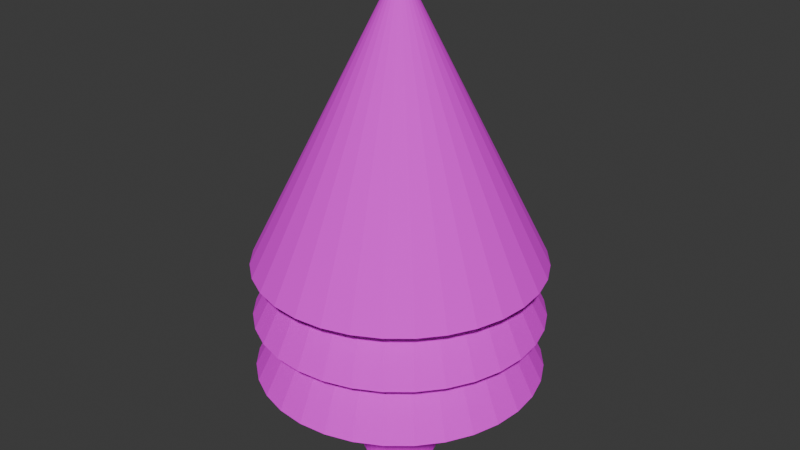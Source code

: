 # Source: Tree.blend  (saved by Blender 4.2.66; exported with 4.5.12 LTS)
import bpy
from mathutils import Matrix  # noqa: F401  (used for matrix-valued properties, if any)

bpy.ops.wm.read_factory_settings(use_empty=True)
scene = bpy.context.scene
scene.name = 'Scene'

# ---- collections
col_collection = bpy.data.collections.new('Collection'); scene.collection.children.link(col_collection)

# ---- images (referenced by path relative to the original .blend; pixels are not part of the script)
import os
ASSET_DIR = os.environ.get("B2B_ASSET_DIR", "")  # directory of the original .blend (textures are referenced by path, not embedded)
HERE = os.path.dirname(os.path.abspath(__file__))  # packed textures are extracted next to this script under _unpacked/

def load_image(name, relpath, width, height, colorspace="sRGB"):
    """Load a texture the original file referenced (path relative to the .blend, or extracted next to this script)."""
    p = next((c for c in (os.path.join(HERE, relpath), os.path.join(ASSET_DIR, relpath)) if relpath and os.path.exists(c)), "")
    if p:
        img = bpy.data.images.load(p, check_existing=True)
        img.name = name
    else:  # same state as the original file: an image datablock whose file is absent (Cycles renders it pink)
        img = bpy.data.images.new(name, width, height)
        img.source = "FILE"
        img.filepath = "//" + (relpath or name)
    img.colorspace_settings.name = colorspace
    return img
img_trunk = load_image('Trunk', 'Trunk.png', 1024, 1024, 'sRGB')
img_tree = load_image('Tree', 'Tree.png', 1024, 1024, 'sRGB')

# ---- materials (node trees are filled in below, after node groups)
mat_material_004 = bpy.data.materials.new('Material.004')
mat_material_003 = bpy.data.materials.new('Material.003')
mat_material_002 = bpy.data.materials.new('Material.002')

# ---- material node trees
mat_material_004.use_nodes = True; mat_material_004.node_tree.nodes.clear()
_N = mat_material_004.node_tree.nodes; _L = mat_material_004.node_tree.links
n0 = _N.new('ShaderNodeBsdfPrincipled'); n0.name = 'Principled BSDF'; n0.location = (10, 300)
n0.inputs[1].default_value = 0.4304
n0.inputs[2].default_value = 1.0
n0.inputs[3].default_value = 1.0
n1 = _N.new('ShaderNodeOutputMaterial'); n1.name = 'Material Output'; n1.location = (300, 300)
n2 = _N.new('ShaderNodeTexImage'); n2.name = 'Image Texture'; n2.location = (-280, 271)
n2.image = img_trunk
_L.new(n0.outputs[0], n1.inputs[0])
_L.new(n2.outputs[0], n0.inputs[0])
n1.is_active_output = True
mat_material_003.use_nodes = True; mat_material_003.node_tree.nodes.clear()
_N = mat_material_003.node_tree.nodes; _L = mat_material_003.node_tree.links
n0 = _N.new('ShaderNodeBsdfPrincipled'); n0.name = 'Principled BSDF'; n0.location = (10, 300)
n0.inputs[1].default_value = 0.2
n0.inputs[2].default_value = 1.0
n1 = _N.new('ShaderNodeOutputMaterial'); n1.name = 'Material Output'; n1.location = (300, 300)
n2 = _N.new('ShaderNodeTexImage'); n2.name = 'Image Texture'; n2.location = (-280, 271)
n2.image = img_tree
_L.new(n0.outputs[0], n1.inputs[0])
_L.new(n2.outputs[0], n0.inputs[0])
n1.is_active_output = True
mat_material_002.use_nodes = True; mat_material_002.node_tree.nodes.clear()
_N = mat_material_002.node_tree.nodes; _L = mat_material_002.node_tree.links
n0 = _N.new('ShaderNodeBsdfPrincipled'); n0.name = 'Principled BSDF'; n0.location = (10, 300)
n0.inputs[1].default_value = 0.2
n0.inputs[2].default_value = 1.0
n1 = _N.new('ShaderNodeOutputMaterial'); n1.name = 'Material Output'; n1.location = (300, 300)
n2 = _N.new('ShaderNodeTexImage'); n2.name = 'Image Texture'; n2.location = (-280, 271)
n2.image = img_tree
_L.new(n0.outputs[0], n1.inputs[0])
_L.new(n2.outputs[0], n0.inputs[0])
n1.is_active_output = True

# ---- world
world_world = bpy.data.worlds.new('World'); scene.world = world_world
world_world.use_nodes = True; world_world.node_tree.nodes.clear()
_N = world_world.node_tree.nodes; _L = world_world.node_tree.links
n0 = _N.new('ShaderNodeOutputWorld'); n0.name = 'World Output'; n0.location = (300, 300)
n1 = _N.new('ShaderNodeBackground'); n1.name = 'Background'; n1.location = (10, 300)
n1.inputs[0].default_value = (0.05088, 0.05088, 0.05088, 1.0)
_L.new(n1.outputs[0], n0.inputs[0])
n0.is_active_output = True
world_world.color = (0.05088, 0.05088, 0.05088)
world_world.sun_shadow_jitter_overblur = 0.0

# ---- meshes
me_cylinder = bpy.data.meshes.new('Cylinder')
me_cylinder.from_pydata([(0.0, 1.0, 0.006007), (0.0, 1.0, 2.006), (0.1951, 0.9808, 0.006007), (0.1951, 0.9808, 2.006), (0.3827, 0.9239, 0.006007), (0.3827, 0.9239, 2.006), (0.5556, 0.8315, 0.006007), (0.5556, 0.8315, 2.006), (0.7071, 0.7071, 0.006007), (0.7071, 0.7071, 2.006), (0.8315, 0.5556, 0.006007), (0.8315, 0.5556, 2.006), (0.9239, 0.3827, 0.006007), (0.9239, 0.3827, 2.006), (0.9808, 0.1951, 0.006007), (0.9808, 0.1951, 2.006), (1.0, 0.0, 0.006007), (1.0, 0.0, 2.006), (0.9808, -0.1951, 0.006007), (0.9808, -0.1951, 2.006), (0.9239, -0.3827, 0.006007), (0.9239, -0.3827, 2.006), (0.8315, -0.5556, 0.006007), (0.8315, -0.5556, 2.006), (0.7071, -0.7071, 0.006007), (0.7071, -0.7071, 2.006), (0.5556, -0.8315, 0.006007), (0.5556, -0.8315, 2.006), (0.3827, -0.9239, 0.006007), (0.3827, -0.9239, 2.006), (0.1951, -0.9808, 0.006007), (0.1951, -0.9808, 2.006), (0.0, -1.0, 0.006007), (0.0, -1.0, 2.006), (-0.1951, -0.9808, 0.006007), (-0.1951, -0.9808, 2.006), (-0.3827, -0.9239, 0.006007), (-0.3827, -0.9239, 2.006), (-0.5556, -0.8315, 0.006007), (-0.5556, -0.8315, 2.006), (-0.7071, -0.7071, 0.006007), (-0.7071, -0.7071, 2.006), (-0.8315, -0.5556, 0.006007), (-0.8315, -0.5556, 2.006), (-0.9239, -0.3827, 0.006007), (-0.9239, -0.3827, 2.006), (-0.9808, -0.1951, 0.006007), (-0.9808, -0.1951, 2.006), (-1.0, 0.0, 0.006007), (-1.0, 0.0, 2.006), (-0.9808, 0.1951, 0.006007), (-0.9808, 0.1951, 2.006), (-0.9239, 0.3827, 0.006007), (-0.9239, 0.3827, 2.006), (-0.8315, 0.5556, 0.006007), (-0.8315, 0.5556, 2.006), (-0.7071, 0.7071, 0.006007), (-0.7071, 0.7071, 2.006), (-0.5556, 0.8315, 0.006007), (-0.5556, 0.8315, 2.006), (-0.3827, 0.9239, 0.006007), (-0.3827, 0.9239, 2.006), (-0.1951, 0.9808, 0.006007), (-0.1951, 0.9808, 2.006)], [], [(0, 1, 3, 2), (2, 3, 5, 4), (4, 5, 7, 6), (6, 7, 9, 8), (8, 9, 11, 10), (10, 11, 13, 12), (12, 13, 15, 14), (14, 15, 17, 16), (16, 17, 19, 18), (18, 19, 21, 20), (20, 21, 23, 22), (22, 23, 25, 24), (24, 25, 27, 26), (26, 27, 29, 28), (28, 29, 31, 30), (30, 31, 33, 32), (32, 33, 35, 34), (34, 35, 37, 36), (36, 37, 39, 38), (38, 39, 41, 40), (40, 41, 43, 42), (42, 43, 45, 44), (44, 45, 47, 46), (46, 47, 49, 48), (48, 49, 51, 50), (50, 51, 53, 52), (52, 53, 55, 54), (54, 55, 57, 56), (56, 57, 59, 58), (58, 59, 61, 60), (60, 61, 63, 62), (62, 63, 1, 0), (0, 2, 4, 6, 8, 10, 12, 14, 16, 18, 20, 22, 24, 26, 28, 30, 32, 34, 36, 38, 40, 42, 44, 46, 48, 50, 52, 54, 56, 58, 60, 62)])
_uv = me_cylinder.uv_layers.new(name='UVMap')
_uv.uv.foreach_set('vector', [0.0002366, 0.0002366, 0.2614, 0.0002366, 0.2614, 0.01656, 0.0002366, 0.01656, 0.0002366, 0.01656, 0.2614, 0.01656, 0.2614, 0.03288, 0.0002366, 0.03288, 0.0002366, 0.03288, 0.2614, 0.03288, 0.2614, 0.04921, 0.0002366, 0.04921, 0.0002366, 0.04921, 0.2614, 0.04921, 0.2614, 0.06553, 0.0002366, 0.06553, 0.0002366, 0.06553, 0.2614, 0.06553, 0.2614, 0.08186, 0.0002366, 0.08186, 0.0002366, 0.08186, 0.2614, 0.08186, 0.2614, 0.09818, 0.0002366, 0.09818, 0.0002366, 0.09818, 0.2614, 0.09818, 0.2614, 0.1145, 0.0002366, 0.1145, 0.0002366, 0.1145, 0.2614, 0.1145, 0.2614, 0.1308, 0.0002366, 0.1308, 0.0002366, 0.1308, 0.2614, 0.1308, 0.2614, 0.1472, 0.0002366, 0.1472, 0.0002366, 0.1472, 0.2614, 0.1472, 0.2614, 0.1635, 0.0002366, 0.1635, 0.0002366, 0.1635, 0.2614, 0.1635, 0.2614, 0.1798, 0.0002366, 0.1798, 0.0002366, 0.1798, 0.2614, 0.1798, 0.2614, 0.1961, 0.0002366, 0.1961, 0.0002366, 0.1961, 0.2614, 0.1961, 0.2614, 0.2124, 0.0002366, 0.2124, 0.0002366, 0.2124, 0.2614, 0.2124, 0.2614, 0.2288, 0.0002366, 0.2288, 0.0002366, 0.2288, 0.2614, 0.2288, 0.2614, 0.2451, 0.0002366, 0.2451, 0.0002366, 0.2451, 0.2614, 0.2451, 0.2614, 0.2614, 0.0002366, 0.2614, 0.0002366, 0.2614, 0.2614, 0.2614, 0.2614, 0.2777, 0.0002366, 0.2777, 0.0002366, 0.2777, 0.2614, 0.2777, 0.2614, 0.2941, 0.0002366, 0.2941, 0.0002366, 0.2941, 0.2614, 0.2941, 0.2614, 0.3104, 0.0002366, 0.3104, 0.0002366, 0.3104, 0.2614, 0.3104, 0.2614, 0.3267, 0.0002366, 0.3267, 0.0002366, 0.3267, 0.2614, 0.3267, 0.2614, 0.343, 0.0002366, 0.343, 0.0002366, 0.343, 0.2614, 0.343, 0.2614, 0.3594, 0.0002366, 0.3594, 0.0002366, 0.3594, 0.2614, 0.3594, 0.2614, 0.3757, 0.0002366, 0.3757, 0.0002366, 0.3757, 0.2614, 0.3757, 0.2614, 0.392, 0.0002366, 0.392, 0.0002366, 0.392, 0.2614, 0.392, 0.2614, 0.4083, 0.0002366, 0.4083, 0.0002366, 0.4083, 0.2614, 0.4083, 0.2614, 0.4247, 0.0002366, 0.4247, 0.0002366, 0.4247, 0.2614, 0.4247, 0.2614, 0.441, 0.0002366, 0.441, 0.0002366, 0.441, 0.2614, 0.441, 0.2614, 0.4573, 0.0002366, 0.4573, 0.0002366, 0.4573, 0.2614, 0.4573, 0.2614, 0.4736, 0.0002366, 0.4736, 0.0002366, 0.4736, 0.2614, 0.4736, 0.2614, 0.49, 0.0002366, 0.49, 0.0002366, 0.49, 0.2614, 0.49, 0.2614, 0.5063, 0.0002366, 0.5063, 0.0002366, 0.5063, 0.2614, 0.5063, 0.2614, 0.5226, 0.0002366, 0.5226, 0.2667, 0.4114, 0.2761, 0.4341, 0.2897, 0.4545, 0.3071, 0.4719, 0.3276, 0.4856, 0.3503, 0.495, 0.3744, 0.4998, 0.3989, 0.4998, 0.423, 0.495, 0.4458, 0.4856, 0.4662, 0.4719, 0.4836, 0.4545, 0.4972, 0.4341, 0.5066, 0.4114, 0.5114, 0.3873, 0.5114, 0.3627, 0.5066, 0.3386, 0.4972, 0.3159, 0.4836, 0.2955, 0.4662, 0.2781, 0.4458, 0.2644, 0.423, 0.255, 0.3989, 0.2502, 0.3744, 0.2502, 0.3503, 0.255, 0.3276, 0.2644, 0.3071, 0.2781, 0.2897, 0.2955, 0.2761, 0.3159, 0.2667, 0.3386, 0.2619, 0.3627, 0.2619, 0.3873])
me_cylinder.materials.append(mat_material_004)
me_cylinder.update()
me_cone_001 = bpy.data.meshes.new('Cone.001')
me_cone_001.from_pydata([(0.0, 1.0, -1.0), (0.1951, 0.9808, -1.0), (0.3827, 0.9239, -1.0), (0.5556, 0.8315, -1.0), (0.7071, 0.7071, -1.0), (0.8315, 0.5556, -1.0), (0.9239, 0.3827, -1.0), (0.9808, 0.1951, -1.0), (1.0, 0.0, -1.0), (0.9808, -0.1951, -1.0), (0.9239, -0.3827, -1.0), (0.8315, -0.5556, -1.0), (0.7071, -0.7071, -1.0), (0.5556, -0.8315, -1.0), (0.3827, -0.9239, -1.0), (0.1951, -0.9808, -1.0), (0.0, -1.0, -1.0), (-0.1951, -0.9808, -1.0), (-0.3827, -0.9239, -1.0), (-0.5556, -0.8315, -1.0), (-0.7071, -0.7071, -1.0), (-0.8315, -0.5556, -1.0), (-0.9239, -0.3827, -1.0), (-0.9808, -0.1951, -1.0), (-1.0, 0.0, -1.0), (-0.9808, 0.1951, -1.0), (-0.9239, 0.3827, -1.0), (-0.8315, 0.5556, -1.0), (-0.7071, 0.7071, -1.0), (-0.5556, 0.8315, -1.0), (-0.3827, 0.9239, -1.0), (-0.1951, 0.9808, -1.0), (0.0, 0.0, 1.0)], [], [(0, 32, 1), (1, 32, 2), (2, 32, 3), (3, 32, 4), (4, 32, 5), (5, 32, 6), (6, 32, 7), (7, 32, 8), (8, 32, 9), (9, 32, 10), (10, 32, 11), (11, 32, 12), (12, 32, 13), (13, 32, 14), (14, 32, 15), (15, 32, 16), (16, 32, 17), (17, 32, 18), (18, 32, 19), (19, 32, 20), (20, 32, 21), (21, 32, 22), (22, 32, 23), (23, 32, 24), (24, 32, 25), (25, 32, 26), (26, 32, 27), (27, 32, 28), (28, 32, 29), (29, 32, 30), (0, 1, 2, 3, 4, 5, 6, 7, 8, 9, 10, 11, 12, 13, 14, 15, 16, 17, 18, 19, 20, 21, 22, 23, 24, 25, 26, 27, 28, 29, 30, 31), (30, 32, 31), (31, 32, 0)])
_uv = me_cone_001.uv_layers.new(name='UVMap')
_uv.uv.foreach_set('vector', [0.6238, 0.8073, 0.6346, 0.6973, 0.6454, 0.8073, 0.6454, 0.8073, 0.6346, 0.6973, 0.6667, 0.8031, 0.6667, 0.8031, 0.6346, 0.6973, 0.6867, 0.7948, 0.6867, 0.7948, 0.6346, 0.6973, 0.7047, 0.7827, 0.7047, 0.7827, 0.6346, 0.6973, 0.7201, 0.7674, 0.7201, 0.7674, 0.6346, 0.6973, 0.7321, 0.7494, 0.7321, 0.7494, 0.6346, 0.6973, 0.7404, 0.7294, 0.7404, 0.7294, 0.6346, 0.6973, 0.7446, 0.7081, 0.7446, 0.7081, 0.6346, 0.6973, 0.7446, 0.6864, 0.7446, 0.6864, 0.6346, 0.6973, 0.7404, 0.6652, 0.7404, 0.6652, 0.6346, 0.6973, 0.7321, 0.6452, 0.7321, 0.6452, 0.6346, 0.6973, 0.7201, 0.6271, 0.7201, 0.6271, 0.6346, 0.6973, 0.7047, 0.6118, 0.7047, 0.6118, 0.6346, 0.6973, 0.6867, 0.5998, 0.6867, 0.5998, 0.6346, 0.6973, 0.6667, 0.5915, 0.6667, 0.5915, 0.6346, 0.6973, 0.6454, 0.5872, 0.6454, 0.5872, 0.6346, 0.6973, 0.6238, 0.5872, 0.6238, 0.5872, 0.6346, 0.6973, 0.6025, 0.5915, 0.6025, 0.5915, 0.6346, 0.6973, 0.5825, 0.5998, 0.5825, 0.5998, 0.6346, 0.6973, 0.5645, 0.6118, 0.5645, 0.6118, 0.6346, 0.6973, 0.5491, 0.6271, 0.5491, 0.6271, 0.6346, 0.6973, 0.5371, 0.6452, 0.5371, 0.6452, 0.6346, 0.6973, 0.5288, 0.6652, 0.5288, 0.6652, 0.6346, 0.6973, 0.5246, 0.6864, 0.5246, 0.6864, 0.6346, 0.6973, 0.5246, 0.7081, 0.5246, 0.7081, 0.6346, 0.6973, 0.5288, 0.7294, 0.5288, 0.7294, 0.6346, 0.6973, 0.5371, 0.7494, 0.5371, 0.7494, 0.6346, 0.6973, 0.5491, 0.7674, 0.5491, 0.7674, 0.6346, 0.6973, 0.5645, 0.7827, 0.5645, 0.7827, 0.6346, 0.6973, 0.5825, 0.7948, 0.7595, 0.7092, 0.7678, 0.7292, 0.7799, 0.7473, 0.7952, 0.7626, 0.8132, 0.7746, 0.8332, 0.7829, 0.8545, 0.7872, 0.8762, 0.7872, 0.8974, 0.7829, 0.9175, 0.7746, 0.9355, 0.7626, 0.9508, 0.7473, 0.9628, 0.7292, 0.9711, 0.7092, 0.9754, 0.688, 0.9754, 0.6663, 0.9711, 0.645, 0.9628, 0.625, 0.9508, 0.607, 0.9355, 0.5917, 0.9175, 0.5796, 0.8974, 0.5713, 0.8762, 0.5671, 0.8545, 0.5671, 0.8332, 0.5713, 0.8132, 0.5796, 0.7952, 0.5917, 0.7799, 0.607, 0.7678, 0.625, 0.7595, 0.645, 0.7553, 0.6663, 0.7553, 0.688, 0.5825, 0.7948, 0.6346, 0.6973, 0.6025, 0.8031, 0.6025, 0.8031, 0.6346, 0.6973, 0.6238, 0.8073])
me_cone_001.materials.append(mat_material_003)
me_cone_001.update()
me_cone_002 = bpy.data.meshes.new('Cone.002')
me_cone_002.from_pydata([(0.0, 1.0, -1.0), (0.1951, 0.9808, -1.0), (0.3827, 0.9239, -1.0), (0.5556, 0.8315, -1.0), (0.7071, 0.7071, -1.0), (0.8315, 0.5556, -1.0), (0.9239, 0.3827, -1.0), (0.9808, 0.1951, -1.0), (1.0, 0.0, -1.0), (0.9808, -0.1951, -1.0), (0.9239, -0.3827, -1.0), (0.8315, -0.5556, -1.0), (0.7071, -0.7071, -1.0), (0.5556, -0.8315, -1.0), (0.3827, -0.9239, -1.0), (0.1951, -0.9808, -1.0), (0.0, -1.0, -1.0), (-0.1951, -0.9808, -1.0), (-0.3827, -0.9239, -1.0), (-0.5556, -0.8315, -1.0), (-0.7071, -0.7071, -1.0), (-0.8315, -0.5556, -1.0), (-0.9239, -0.3827, -1.0), (-0.9808, -0.1951, -1.0), (-1.0, 0.0, -1.0), (-0.9808, 0.1951, -1.0), (-0.9239, 0.3827, -1.0), (-0.8315, 0.5556, -1.0), (-0.7071, 0.7071, -1.0), (-0.5556, 0.8315, -1.0), (-0.3827, 0.9239, -1.0), (-0.1951, 0.9808, -1.0), (0.0, 0.0, 1.0)], [], [(0, 32, 1), (1, 32, 2), (2, 32, 3), (3, 32, 4), (4, 32, 5), (5, 32, 6), (6, 32, 7), (7, 32, 8), (8, 32, 9), (9, 32, 10), (10, 32, 11), (11, 32, 12), (12, 32, 13), (13, 32, 14), (14, 32, 15), (15, 32, 16), (16, 32, 17), (17, 32, 18), (18, 32, 19), (19, 32, 20), (20, 32, 21), (21, 32, 22), (22, 32, 23), (23, 32, 24), (24, 32, 25), (25, 32, 26), (26, 32, 27), (27, 32, 28), (28, 32, 29), (29, 32, 30), (0, 1, 2, 3, 4, 5, 6, 7, 8, 9, 10, 11, 12, 13, 14, 15, 16, 17, 18, 19, 20, 21, 22, 23, 24, 25, 26, 27, 28, 29, 30, 31), (30, 32, 31), (31, 32, 0)])
_uv = me_cone_002.uv_layers.new(name='UVMap')
_uv.uv.foreach_set('vector', [0.692, 0.7678, 0.6641, 0.6756, 0.7095, 0.7605, 0.7095, 0.7605, 0.6641, 0.6756, 0.7252, 0.75, 0.7252, 0.75, 0.6641, 0.6756, 0.7385, 0.7367, 0.7385, 0.7367, 0.6641, 0.6756, 0.749, 0.721, 0.749, 0.721, 0.6641, 0.6756, 0.7562, 0.7035, 0.7562, 0.7035, 0.6641, 0.6756, 0.7599, 0.685, 0.7599, 0.685, 0.6641, 0.6756, 0.7599, 0.6661, 0.7599, 0.6661, 0.6641, 0.6756, 0.7562, 0.6476, 0.7562, 0.6476, 0.6641, 0.6756, 0.749, 0.6302, 0.749, 0.6302, 0.6641, 0.6756, 0.7385, 0.6145, 0.7385, 0.6145, 0.6641, 0.6756, 0.7252, 0.6011, 0.7252, 0.6011, 0.6641, 0.6756, 0.7095, 0.5906, 0.7095, 0.5906, 0.6641, 0.6756, 0.692, 0.5834, 0.692, 0.5834, 0.6641, 0.6756, 0.6735, 0.5797, 0.6735, 0.5797, 0.6641, 0.6756, 0.6546, 0.5797, 0.6546, 0.5797, 0.6641, 0.6756, 0.6361, 0.5834, 0.6361, 0.5834, 0.6641, 0.6756, 0.6187, 0.5906, 0.6187, 0.5906, 0.6641, 0.6756, 0.603, 0.6011, 0.603, 0.6011, 0.6641, 0.6756, 0.5896, 0.6145, 0.5896, 0.6145, 0.6641, 0.6756, 0.5791, 0.6302, 0.5791, 0.6302, 0.6641, 0.6756, 0.5719, 0.6476, 0.5719, 0.6476, 0.6641, 0.6756, 0.5682, 0.6661, 0.5682, 0.6661, 0.6641, 0.6756, 0.5682, 0.685, 0.5682, 0.685, 0.6641, 0.6756, 0.5719, 0.7035, 0.5719, 0.7035, 0.6641, 0.6756, 0.5791, 0.721, 0.5791, 0.721, 0.6641, 0.6756, 0.5896, 0.7367, 0.5896, 0.7367, 0.6641, 0.6756, 0.603, 0.75, 0.603, 0.75, 0.6641, 0.6756, 0.6187, 0.7605, 0.6187, 0.7605, 0.6641, 0.6756, 0.6361, 0.7678, 0.6361, 0.7678, 0.6641, 0.6756, 0.6546, 0.7714, 0.5719, 0.8954, 0.5791, 0.9128, 0.5896, 0.9285, 0.603, 0.9419, 0.6187, 0.9523, 0.6361, 0.9596, 0.6546, 0.9633, 0.6735, 0.9633, 0.692, 0.9596, 0.7095, 0.9523, 0.7252, 0.9419, 0.7385, 0.9285, 0.749, 0.9128, 0.7562, 0.8954, 0.7599, 0.8768, 0.7599, 0.8579, 0.7562, 0.8394, 0.749, 0.822, 0.7385, 0.8063, 0.7252, 0.7929, 0.7095, 0.7824, 0.692, 0.7752, 0.6735, 0.7715, 0.6546, 0.7715, 0.6361, 0.7752, 0.6187, 0.7824, 0.603, 0.7929, 0.5896, 0.8063, 0.5791, 0.822, 0.5719, 0.8394, 0.5682, 0.8579, 0.5682, 0.8768, 0.6546, 0.7714, 0.6641, 0.6756, 0.6735, 0.7714, 0.6735, 0.7714, 0.6641, 0.6756, 0.692, 0.7678])
me_cone_002.materials.append(mat_material_002)
me_cone_002.update()
me_cone_003 = bpy.data.meshes.new('Cone.003')
me_cone_003.from_pydata([(0.0, 1.0, -1.0), (0.1951, 0.9808, -1.0), (0.3827, 0.9239, -1.0), (0.5556, 0.8315, -1.0), (0.7071, 0.7071, -1.0), (0.8315, 0.5556, -1.0), (0.9239, 0.3827, -1.0), (0.9808, 0.1951, -1.0), (1.0, 0.0, -1.0), (0.9808, -0.1951, -1.0), (0.9239, -0.3827, -1.0), (0.8315, -0.5556, -1.0), (0.7071, -0.7071, -1.0), (0.5556, -0.8315, -1.0), (0.3827, -0.9239, -1.0), (0.1951, -0.9808, -1.0), (0.0, -1.0, -1.0), (-0.1951, -0.9808, -1.0), (-0.3827, -0.9239, -1.0), (-0.5556, -0.8315, -1.0), (-0.7071, -0.7071, -1.0), (-0.8315, -0.5556, -1.0), (-0.9239, -0.3827, -1.0), (-0.9808, -0.1951, -1.0), (-1.0, 0.0, -1.0), (-0.9808, 0.1951, -1.0), (-0.9239, 0.3827, -1.0), (-0.8315, 0.5556, -1.0), (-0.7071, 0.7071, -1.0), (-0.5556, 0.8315, -1.0), (-0.3827, 0.9239, -1.0), (-0.1951, 0.9808, -1.0), (0.0, 0.0, 1.0)], [], [(0, 32, 1), (1, 32, 2), (2, 32, 3), (3, 32, 4), (4, 32, 5), (5, 32, 6), (6, 32, 7), (7, 32, 8), (8, 32, 9), (9, 32, 10), (10, 32, 11), (11, 32, 12), (12, 32, 13), (13, 32, 14), (14, 32, 15), (15, 32, 16), (16, 32, 17), (17, 32, 18), (18, 32, 19), (19, 32, 20), (20, 32, 21), (21, 32, 22), (22, 32, 23), (23, 32, 24), (24, 32, 25), (25, 32, 26), (26, 32, 27), (27, 32, 28), (28, 32, 29), (29, 32, 30), (0, 1, 2, 3, 4, 5, 6, 7, 8, 9, 10, 11, 12, 13, 14, 15, 16, 17, 18, 19, 20, 21, 22, 23, 24, 25, 26, 27, 28, 29, 30, 31), (30, 32, 31), (31, 32, 0)])
_uv = me_cone_003.uv_layers.new(name='UVMap')
_uv.uv.foreach_set('vector', [0.6238, 0.8073, 0.6346, 0.6973, 0.6454, 0.8073, 0.6454, 0.8073, 0.6346, 0.6973, 0.6667, 0.8031, 0.6667, 0.8031, 0.6346, 0.6973, 0.6867, 0.7948, 0.6867, 0.7948, 0.6346, 0.6973, 0.7047, 0.7827, 0.7047, 0.7827, 0.6346, 0.6973, 0.7201, 0.7674, 0.7201, 0.7674, 0.6346, 0.6973, 0.7321, 0.7494, 0.7321, 0.7494, 0.6346, 0.6973, 0.7404, 0.7294, 0.7404, 0.7294, 0.6346, 0.6973, 0.7446, 0.7081, 0.7446, 0.7081, 0.6346, 0.6973, 0.7446, 0.6864, 0.7446, 0.6864, 0.6346, 0.6973, 0.7404, 0.6652, 0.7404, 0.6652, 0.6346, 0.6973, 0.7321, 0.6452, 0.7321, 0.6452, 0.6346, 0.6973, 0.7201, 0.6271, 0.7201, 0.6271, 0.6346, 0.6973, 0.7047, 0.6118, 0.7047, 0.6118, 0.6346, 0.6973, 0.6867, 0.5998, 0.6867, 0.5998, 0.6346, 0.6973, 0.6667, 0.5915, 0.6667, 0.5915, 0.6346, 0.6973, 0.6454, 0.5872, 0.6454, 0.5872, 0.6346, 0.6973, 0.6238, 0.5872, 0.6238, 0.5872, 0.6346, 0.6973, 0.6025, 0.5915, 0.6025, 0.5915, 0.6346, 0.6973, 0.5825, 0.5998, 0.5825, 0.5998, 0.6346, 0.6973, 0.5645, 0.6118, 0.5645, 0.6118, 0.6346, 0.6973, 0.5491, 0.6271, 0.5491, 0.6271, 0.6346, 0.6973, 0.5371, 0.6452, 0.5371, 0.6452, 0.6346, 0.6973, 0.5288, 0.6652, 0.5288, 0.6652, 0.6346, 0.6973, 0.5246, 0.6864, 0.5246, 0.6864, 0.6346, 0.6973, 0.5246, 0.7081, 0.5246, 0.7081, 0.6346, 0.6973, 0.5288, 0.7294, 0.5288, 0.7294, 0.6346, 0.6973, 0.5371, 0.7494, 0.5371, 0.7494, 0.6346, 0.6973, 0.5491, 0.7674, 0.5491, 0.7674, 0.6346, 0.6973, 0.5645, 0.7827, 0.5645, 0.7827, 0.6346, 0.6973, 0.5825, 0.7948, 0.7595, 0.7092, 0.7678, 0.7292, 0.7799, 0.7473, 0.7952, 0.7626, 0.8132, 0.7746, 0.8332, 0.7829, 0.8545, 0.7872, 0.8762, 0.7872, 0.8974, 0.7829, 0.9175, 0.7746, 0.9355, 0.7626, 0.9508, 0.7473, 0.9628, 0.7292, 0.9711, 0.7092, 0.9754, 0.688, 0.9754, 0.6663, 0.9711, 0.645, 0.9628, 0.625, 0.9508, 0.607, 0.9355, 0.5917, 0.9175, 0.5796, 0.8974, 0.5713, 0.8762, 0.5671, 0.8545, 0.5671, 0.8332, 0.5713, 0.8132, 0.5796, 0.7952, 0.5917, 0.7799, 0.607, 0.7678, 0.625, 0.7595, 0.645, 0.7553, 0.6663, 0.7553, 0.688, 0.5825, 0.7948, 0.6346, 0.6973, 0.6025, 0.8031, 0.6025, 0.8031, 0.6346, 0.6973, 0.6238, 0.8073])
me_cone_003.materials.append(mat_material_003)
me_cone_003.update()

# ---- objects
ob_cylinder = bpy.data.objects.new('Cylinder', me_cylinder)
ob_cone_001 = bpy.data.objects.new('Cone.001', me_cone_001)
ob_cone_002 = bpy.data.objects.new('Cone.002', me_cone_002)
ob_cone_003 = bpy.data.objects.new('Cone.003', me_cone_003)

# ---- transforms, parenting, visibility, modifiers, constraints
ob_cylinder.location = (0.0, 0.0, 0.0)
ob_cylinder.scale = (0.5694, 0.5694, 1.423)
ob_cone_001.location = (0.0, 0.0, 4.515)
ob_cone_001.scale = (2.117, 2.117, 2.117)
ob_cone_002.location = (0.0, 0.0, 5.326)
ob_cone_002.scale = (2.117, 2.117, 2.117)
ob_cone_003.location = (0.0, 0.0, 3.653)
ob_cone_003.scale = (2.117, 2.117, 2.117)

# ---- collection membership
col_collection.objects.link(ob_cylinder)
col_collection.objects.link(ob_cone_001)
col_collection.objects.link(ob_cone_002)
col_collection.objects.link(ob_cone_003)

# ---- scene / render settings (as saved in the file)
scene.frame_start = 1; scene.frame_end = 250; scene.frame_set(1)
scene.render.engine = 'BLENDER_EEVEE_NEXT'
bpy.context.view_layer.update()

# ---- added for rendering (the .blend has no active camera and no usable light): camera, sun
cam_auto = bpy.data.cameras.new('AutoCamera')
cam_auto.lens = 50.0
cam_auto.sensor_width = 36.0
cam_auto.clip_end = 1000.0
ob_auto_camera = bpy.data.objects.new('AutoCamera', cam_auto)
scene.collection.objects.link(ob_auto_camera)
ob_auto_camera.location = (8.83142, -10.5977, 10.7907)
ob_auto_camera.rotation_euler = (1.09748, -7.21219e-08, 0.694738)
scene.camera = ob_auto_camera
light_auto_sun = bpy.data.lights.new('AutoSun', 'SUN')
light_auto_sun.energy = 3.0
light_auto_sun.angle = 0.0523599
ob_auto_sun = bpy.data.objects.new('AutoSun', light_auto_sun)
scene.collection.objects.link(ob_auto_sun)
ob_auto_sun.rotation_euler = (0.872665, 0.174533, 0.523599)
bpy.context.view_layer.update()
